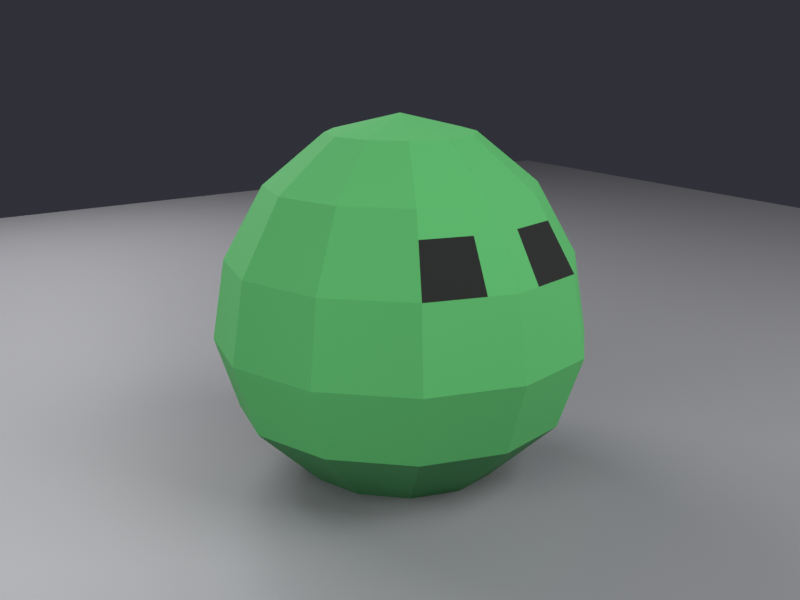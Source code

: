 # Source: slime.blend  (saved by Blender 5.2.44; exported with 4.5.12 LTS)
import bpy
from mathutils import Matrix  # noqa: F401  (used for matrix-valued properties, if any)

bpy.ops.wm.read_factory_settings(use_empty=True)
scene = bpy.context.scene
scene.name = 'Scene'

# ---- collections
col_collection = bpy.data.collections.new('Collection'); scene.collection.children.link(col_collection)

# ---- materials (node trees are filled in below, after node groups)
mat_mat_slime = bpy.data.materials.new('mat_slime')
mat_mat_slime.diffuse_color = (1.0, 1.0, 1.0, 1.0)
mat_stage_grey = bpy.data.materials.new('_stage_grey')

# ---- material node trees
mat_mat_slime.use_nodes = True; mat_mat_slime.node_tree.nodes.clear()
_N = mat_mat_slime.node_tree.nodes; _L = mat_mat_slime.node_tree.links
n0 = _N.new('ShaderNodeBsdfPrincipled'); n0.name = 'Principled BSDF'; n0.location = (-200, 100)
n0.inputs[2].default_value = 0.9
n0.inputs[10].default_value = 0.005
n1 = _N.new('ShaderNodeOutputMaterial'); n1.name = 'Material Output'; n1.location = (200, 100)
n2 = _N.new('ShaderNodeAttribute'); n2.name = 'Attribute'; n2.location = (-380, 200)
n2.attribute_name = 'Col'
_L.new(n0.outputs[0], n1.inputs[0])
_L.new(n2.outputs[0], n0.inputs[0])
n1.is_active_output = True
mat_stage_grey.use_nodes = True; mat_stage_grey.node_tree.nodes.clear()
_N = mat_stage_grey.node_tree.nodes; _L = mat_stage_grey.node_tree.links
n0 = _N.new('ShaderNodeBsdfPrincipled'); n0.name = 'Principled BSDF'; n0.location = (-200, 100)
n0.inputs[0].default_value = (0.3, 0.3, 0.32, 1.0)
n0.inputs[10].default_value = 0.005
n1 = _N.new('ShaderNodeOutputMaterial'); n1.name = 'Material Output'; n1.location = (200, 100)
_L.new(n0.outputs[0], n1.inputs[0])
n1.is_active_output = True

# ---- world
world_world = bpy.data.worlds.new('World'); scene.world = world_world
world_world.use_nodes = True; world_world.node_tree.nodes.clear()
_N = world_world.node_tree.nodes; _L = world_world.node_tree.links
n0 = _N.new('ShaderNodeOutputWorld'); n0.name = 'World Output'; n0.location = (200, 100)
n1 = _N.new('ShaderNodeBackground'); n1.name = 'Background'; n1.location = (-200, 100)
n1.inputs[0].default_value = (0.03, 0.03, 0.04, 1.0)
_L.new(n1.outputs[0], n0.inputs[0])
n0.is_active_output = True
world_world.color = (0.05088, 0.05088, 0.05088)
world_world.sun_shadow_jitter_overblur = 0.0

# ---- cameras
cam_camera = bpy.data.cameras.new('Camera')

# ---- lights
light_area = bpy.data.lights.new('Area', 'AREA')
light_area.energy = 90.0
light_area.size = 2.5
light_area.size_y = 1.0
light_area_001 = bpy.data.lights.new('Area.001', 'AREA')
light_area_001.energy = 30.0
light_area_001.size = 2.0
light_area_001.size_y = 1.0
light_area_002 = bpy.data.lights.new('Area.002', 'AREA')
light_area_002.energy = 60.0
light_area_002.size = 2.0
light_area_002.size_y = 1.0

# ---- meshes
me_sphere = bpy.data.meshes.new('Sphere')
me_sphere.from_pydata([(0.0, 0.0, 0.69), (0.0, 0.1473, 0.6553), (0.0, 0.3482, 0.4179), (0.0, 0.3739, 0.2621), (0.0, 0.1937, 0.0), (0.0, 0.0, 0.0), (0.07165, 0.1276, 0.6553), (0.1306, 0.2325, 0.5582), (0.1694, 0.3015, 0.4179), (0.1819, 0.3238, 0.2621), (0.1588, 0.2826, 0.1218), (0.09423, 0.1678, 0.0), (0.1241, 0.07365, 0.6553), (0.2262, 0.1342, 0.5582), (0.2934, 0.1741, 0.4179), (0.3151, 0.187, 0.2621), (0.275, 0.1632, 0.1218), (0.1632, 0.09685, 0.0), (0.1433, -4.772e-09, 0.6553), (0.2612, -9.655e-09, 0.5582), (0.3387, -2.008e-08, 0.4179), (0.3638, -2.157e-08, 0.2621), (0.3175, -1.174e-08, 0.1218), (0.1885, -6.276e-09, 0.0), (0.1241, -0.06948, 0.6553), (0.2262, -0.1266, 0.5582), (0.2934, -0.1642, 0.4179), (0.3151, -0.1764, 0.2621), (0.275, -0.1539, 0.1218), (0.1632, -0.09137, 0.0), (0.07165, -0.1203, 0.6553), (0.1306, -0.2194, 0.5582), (0.1694, -0.2845, 0.4179), (0.1819, -0.3055, 0.2621), (0.1588, -0.2666, 0.1218), (0.09423, -0.1583, 0.0), (-1.476e-08, -0.139, 0.6553), (-2.987e-08, -0.2533, 0.5582), (-2.071e-08, -0.3285, 0.4179), (-2.224e-08, -0.3528, 0.2621), (-3.631e-08, -0.3079, 0.1218), (-1.942e-08, -0.1827, 0.0), (-0.07165, -0.1203, 0.6553), (-0.1306, -0.2194, 0.5582), (-0.1694, -0.2845, 0.4179), (-0.1819, -0.3055, 0.2621), (-0.1588, -0.2666, 0.1218), (-0.09423, -0.1583, 0.0), (-0.1241, -0.06948, 0.6553), (-0.2262, -0.1266, 0.5582), (-0.2934, -0.1642, 0.4179), (-0.3151, -0.1764, 0.2621), (-0.275, -0.1539, 0.1218), (-0.1632, -0.09137, 0.0), (-0.1433, 2.529e-08, 0.6553), (-0.2612, 4.094e-08, 0.5582), (-0.3387, 2.129e-08, 0.4179), (-0.3638, 2.286e-08, 0.2621), (-0.3175, 4.976e-08, 0.1218), (-0.1885, 3.326e-08, 0.0), (-0.1241, 0.07365, 0.6553), (-0.2262, 0.1342, 0.5582), (-0.2934, 0.1741, 0.4179), (-0.3151, 0.187, 0.2621), (-0.275, 0.1632, 0.1218), (-0.1632, 0.09685, 0.0), (-0.07165, 0.1276, 0.6553), (-0.1306, 0.2325, 0.5582), (-0.1694, 0.3015, 0.4179), (-0.1819, 0.3238, 0.2621), (-0.1588, 0.2826, 0.1218), (-0.09423, 0.1678, 0.0), (3.983e-08, 0.2685, 0.5582), (4.841e-08, 0.3264, 0.1218), (0.1435, 0.2555, 0.5114), (0.1564, 0.2785, 0.4647), (0.1129, 0.3171, 0.4179), (0.05646, 0.3326, 0.4179), (0.2486, 0.1475, 0.5114), (0.271, 0.1608, 0.4647), (0.252, 0.2166, 0.4179), (0.2107, 0.2591, 0.4179), (0.1625, 0.1998, 0.5582), (0.1943, 0.167, 0.5582), (-0.2486, 0.1475, 0.5114), (-0.271, 0.1608, 0.4647), (-0.1435, 0.2555, 0.5114), (-0.1564, 0.2785, 0.4647), (-0.252, 0.2166, 0.4179), (-0.2107, 0.2591, 0.4179), (-0.1625, 0.1998, 0.5582), (-0.1943, 0.167, 0.5582), (-0.04353, 0.2565, 0.5582), (-0.08707, 0.2445, 0.5582), (2.655e-08, 0.2951, 0.5114), (1.328e-08, 0.3216, 0.4647), (0.04353, 0.2565, 0.5582), (0.08707, 0.2445, 0.5582), (-0.05646, 0.3326, 0.4179), (-0.1129, 0.3171, 0.4179), (-0.1043, 0.2929, 0.4647), (-0.05215, 0.3073, 0.4647), (-0.09568, 0.2687, 0.5114), (-0.04784, 0.2819, 0.5114), (-0.2328, 0.2001, 0.4647), (-0.1946, 0.2393, 0.4647), (-0.2136, 0.1835, 0.5114), (-0.1785, 0.2195, 0.5114), (0.1946, 0.2393, 0.4647), (0.2328, 0.2001, 0.4647), (0.1785, 0.2195, 0.5114), (0.2136, 0.1835, 0.5114), (0.05215, 0.3073, 0.4647), (0.1043, 0.2929, 0.4647), (0.04784, 0.2819, 0.5114), (0.09568, 0.2687, 0.5114)], [], [(73, 3, 9, 10), (115, 97, 7, 74), (1, 0, 6), (4, 73, 10, 11), (3, 2, 77, 76, 8, 9), (72, 1, 6, 7, 97, 96), (5, 4, 11), (5, 11, 17), (10, 9, 15, 16), (111, 83, 13, 78), (6, 0, 12), (11, 10, 16, 17), (9, 8, 81, 80, 14, 15), (7, 6, 12, 13, 83, 82), (16, 15, 21, 22), (14, 79, 78, 13, 19, 20), (12, 0, 18), (17, 16, 22, 23), (15, 14, 20, 21), (13, 12, 18, 19), (5, 17, 23), (18, 0, 24), (23, 22, 28, 29), (21, 20, 26, 27), (19, 18, 24, 25), (5, 23, 29), (22, 21, 27, 28), (20, 19, 25, 26), (29, 28, 34, 35), (27, 26, 32, 33), (25, 24, 30, 31), (5, 29, 35), (28, 27, 33, 34), (26, 25, 31, 32), (24, 0, 30), (33, 32, 38, 39), (31, 30, 36, 37), (5, 35, 41), (34, 33, 39, 40), (32, 31, 37, 38), (30, 0, 36), (35, 34, 40, 41), (5, 41, 47), (40, 39, 45, 46), (38, 37, 43, 44), (36, 0, 42), (41, 40, 46, 47), (39, 38, 44, 45), (37, 36, 42, 43), (5, 47, 53), (46, 45, 51, 52), (44, 43, 49, 50), (42, 0, 48), (47, 46, 52, 53), (45, 44, 50, 51), (43, 42, 48, 49), (50, 49, 55, 56), (48, 0, 54), (53, 52, 58, 59), (51, 50, 56, 57), (49, 48, 54, 55), (5, 53, 59), (52, 51, 57, 58), (59, 58, 64, 65), (57, 56, 62, 63), (55, 54, 60, 61), (5, 59, 65), (58, 57, 63, 64), (56, 55, 61, 84, 85, 62), (54, 0, 60), (65, 64, 70, 71), (63, 62, 88, 89, 68, 69), (61, 60, 66, 67, 90, 91), (5, 65, 71), (64, 63, 69, 70), (107, 90, 67, 86), (60, 0, 66), (67, 66, 1, 72, 92, 93), (5, 71, 4), (70, 69, 3, 73), (103, 92, 72, 94), (66, 0, 1), (71, 70, 73, 4), (69, 68, 99, 98, 2, 3), (98, 101, 95, 2), (101, 103, 94, 95), (68, 87, 100, 99), (99, 100, 101, 98), (87, 86, 102, 100), (100, 102, 103, 101), (86, 67, 93, 102), (102, 93, 92, 103), (89, 105, 87, 68), (105, 107, 86, 87), (62, 85, 104, 88), (88, 104, 105, 89), (85, 84, 106, 104), (104, 106, 107, 105), (84, 61, 91, 106), (106, 91, 90, 107), (80, 109, 79, 14), (109, 111, 78, 79), (8, 75, 108, 81), (81, 108, 109, 80), (75, 74, 110, 108), (108, 110, 111, 109), (74, 7, 82, 110), (110, 82, 83, 111), (76, 113, 75, 8), (113, 115, 74, 75), (2, 95, 112, 77), (77, 112, 113, 76), (95, 94, 114, 112), (112, 114, 115, 113), (94, 72, 96, 114), (114, 96, 97, 115)])
_uv = me_sphere.uv_layers.new(name='UVMap')
_uv.uv.foreach_set('vector', [0.75, 0.2857, 0.75, 0.4286, 0.6667, 0.4286, 0.6667, 0.2857, 0.6944, 0.6667, 0.6944, 0.7143, 0.6667, 0.7143, 0.6667, 0.6667, 0.75, 0.8571, 0.7083, 1.0, 0.6667, 0.8571, 0.75, 0.1429, 0.75, 0.2857, 0.6667, 0.2857, 0.6667, 0.1429, 0.75, 0.4286, 0.75, 0.5714, 0.7222, 0.5714, 0.6944, 0.5714, 0.6667, 0.5714, 0.6667, 0.4286, 0.75, 0.7143, 0.75, 0.8571, 0.6667, 0.8571, 0.6667, 0.7143, 0.6944, 0.7143, 0.7222, 0.7143, 0.7083, 0.0, 0.75, 0.1429, 0.6667, 0.1429, 0.625, 0.0, 0.6667, 0.1429, 0.5833, 0.1429, 0.6667, 0.2857, 0.6667, 0.4286, 0.5833, 0.4286, 0.5833, 0.2857, 0.6111, 0.6667, 0.6111, 0.7143, 0.5833, 0.7143, 0.5833, 0.6667, 0.6667, 0.8571, 0.625, 1.0, 0.5833, 0.8571, 0.6667, 0.1429, 0.6667, 0.2857, 0.5833, 0.2857, 0.5833, 0.1429, 0.6667, 0.4286, 0.6667, 0.5714, 0.6389, 0.5714, 0.6111, 0.5714, 0.5833, 0.5714, 0.5833, 0.4286, 0.6667, 0.7143, 0.6667, 0.8571, 0.5833, 0.8571, 0.5833, 0.7143, 0.6111, 0.7143, 0.6389, 0.7143, 0.5833, 0.2857, 0.5833, 0.4286, 0.5, 0.4286, 0.5, 0.2857, 0.5833, 0.5714, 0.5833, 0.619, 0.5833, 0.6667, 0.5833, 0.7143, 0.5, 0.7143, 0.5, 0.5714, 0.5833, 0.8571, 0.5417, 1.0, 0.5, 0.8571, 0.5833, 0.1429, 0.5833, 0.2857, 0.5, 0.2857, 0.5, 0.1429, 0.5833, 0.4286, 0.5833, 0.5714, 0.5, 0.5714, 0.5, 0.4286, 0.5833, 0.7143, 0.5833, 0.8571, 0.5, 0.8571, 0.5, 0.7143, 0.5417, 0.0, 0.5833, 0.1429, 0.5, 0.1429, 0.5, 0.8571, 0.4583, 1.0, 0.4167, 0.8571, 0.5, 0.1429, 0.5, 0.2857, 0.4167, 0.2857, 0.4167, 0.1429, 0.5, 0.4286, 0.5, 0.5714, 0.4167, 0.5714, 0.4167, 0.4286, 0.5, 0.7143, 0.5, 0.8571, 0.4167, 0.8571, 0.4167, 0.7143, 0.4583, 0.0, 0.5, 0.1429, 0.4167, 0.1429, 0.5, 0.2857, 0.5, 0.4286, 0.4167, 0.4286, 0.4167, 0.2857, 0.5, 0.5714, 0.5, 0.7143, 0.4167, 0.7143, 0.4167, 0.5714, 0.4167, 0.1429, 0.4167, 0.2857, 0.3333, 0.2857, 0.3333, 0.1429, 0.4167, 0.4286, 0.4167, 0.5714, 0.3333, 0.5714, 0.3333, 0.4286, 0.4167, 0.7143, 0.4167, 0.8571, 0.3333, 0.8571, 0.3333, 0.7143, 0.375, 0.0, 0.4167, 0.1429, 0.3333, 0.1429, 0.4167, 0.2857, 0.4167, 0.4286, 0.3333, 0.4286, 0.3333, 0.2857, 0.4167, 0.5714, 0.4167, 0.7143, 0.3333, 0.7143, 0.3333, 0.5714, 0.4167, 0.8571, 0.375, 1.0, 0.3333, 0.8571, 0.3333, 0.4286, 0.3333, 0.5714, 0.25, 0.5714, 0.25, 0.4286, 0.3333, 0.7143, 0.3333, 0.8571, 0.25, 0.8571, 0.25, 0.7143, 0.2917, 0.0, 0.3333, 0.1429, 0.25, 0.1429, 0.3333, 0.2857, 0.3333, 0.4286, 0.25, 0.4286, 0.25, 0.2857, 0.3333, 0.5714, 0.3333, 0.7143, 0.25, 0.7143, 0.25, 0.5714, 0.3333, 0.8571, 0.2917, 1.0, 0.25, 0.8571, 0.3333, 0.1429, 0.3333, 0.2857, 0.25, 0.2857, 0.25, 0.1429, 0.2083, 0.0, 0.25, 0.1429, 0.1667, 0.1429, 0.25, 0.2857, 0.25, 0.4286, 0.1667, 0.4286, 0.1667, 0.2857, 0.25, 0.5714, 0.25, 0.7143, 0.1667, 0.7143, 0.1667, 0.5714, 0.25, 0.8571, 0.2083, 1.0, 0.1667, 0.8571, 0.25, 0.1429, 0.25, 0.2857, 0.1667, 0.2857, 0.1667, 0.1429, 0.25, 0.4286, 0.25, 0.5714, 0.1667, 0.5714, 0.1667, 0.4286, 0.25, 0.7143, 0.25, 0.8571, 0.1667, 0.8571, 0.1667, 0.7143, 0.125, 0.0, 0.1667, 0.1429, 0.08333, 0.1429, 0.1667, 0.2857, 0.1667, 0.4286, 0.08333, 0.4286, 0.08333, 0.2857, 0.1667, 0.5714, 0.1667, 0.7143, 0.08333, 0.7143, 0.08333, 0.5714, 0.1667, 0.8571, 0.125, 1.0, 0.08333, 0.8571, 0.1667, 0.1429, 0.1667, 0.2857, 0.08333, 0.2857, 0.08333, 0.1429, 0.1667, 0.4286, 0.1667, 0.5714, 0.08333, 0.5714, 0.08333, 0.4286, 0.1667, 0.7143, 0.1667, 0.8571, 0.08333, 0.8571, 0.08333, 0.7143, 0.08333, 0.5714, 0.08333, 0.7143, 0.0, 0.7143, 0.0, 0.5714, 0.08333, 0.8571, 0.04167, 1.0, 0.0, 0.8571, 0.08333, 0.1429, 0.08333, 0.2857, 0.0, 0.2857, 0.0, 0.1429, 0.08333, 0.4286, 0.08333, 0.5714, 0.0, 0.5714, 0.0, 0.4286, 0.08333, 0.7143, 0.08333, 0.8571, 0.0, 0.8571, 0.0, 0.7143, 0.04167, 0.0, 0.08333, 0.1429, 0.0, 0.1429, 0.08333, 0.2857, 0.08333, 0.4286, 0.0, 0.4286, 0.0, 0.2857, 1.0, 0.1429, 1.0, 0.2857, 0.9167, 0.2857, 0.9167, 0.1429, 1.0, 0.4286, 1.0, 0.5714, 0.9167, 0.5714, 0.9167, 0.4286, 1.0, 0.7143, 1.0, 0.8571, 0.9167, 0.8571, 0.9167, 0.7143, 0.9583, 0.0, 1.0, 0.1429, 0.9167, 0.1429, 1.0, 0.2857, 1.0, 0.4286, 0.9167, 0.4286, 0.9167, 0.2857, 1.0, 0.5714, 1.0, 0.7143, 0.9167, 0.7143, 0.9167, 0.6667, 0.9167, 0.619, 0.9167, 0.5714, 1.0, 0.8571, 0.9583, 1.0, 0.9167, 0.8571, 0.9167, 0.1429, 0.9167, 0.2857, 0.8333, 0.2857, 0.8333, 0.1429, 0.9167, 0.4286, 0.9167, 0.5714, 0.8889, 0.5714, 0.8611, 0.5714, 0.8333, 0.5714, 0.8333, 0.4286, 0.9167, 0.7143, 0.9167, 0.8571, 0.8333, 0.8571, 0.8333, 0.7143, 0.8611, 0.7143, 0.8889, 0.7143, 0.875, 0.0, 0.9167, 0.1429, 0.8333, 0.1429, 0.9167, 0.2857, 0.9167, 0.4286, 0.8333, 0.4286, 0.8333, 0.2857, 0.8611, 0.6667, 0.8611, 0.7143, 0.8333, 0.7143, 0.8333, 0.6667, 0.9167, 0.8571, 0.875, 1.0, 0.8333, 0.8571, 0.8333, 0.7143, 0.8333, 0.8571, 0.75, 0.8571, 0.75, 0.7143, 0.7778, 0.7143, 0.8056, 0.7143, 0.7917, 0.0, 0.8333, 0.1429, 0.75, 0.1429, 0.8333, 0.2857, 0.8333, 0.4286, 0.75, 0.4286, 0.75, 0.2857, 0.7778, 0.6667, 0.7778, 0.7143, 0.75, 0.7143, 0.75, 0.6667, 0.8333, 0.8571, 0.7917, 1.0, 0.75, 0.8571, 0.8333, 0.1429, 0.8333, 0.2857, 0.75, 0.2857, 0.75, 0.1429, 0.8333, 0.4286, 0.8333, 0.5714, 0.8056, 0.5714, 0.7778, 0.5714, 0.75, 0.5714, 0.75, 0.4286, 0.7778, 0.5714, 0.7778, 0.619, 0.75, 0.619, 0.75, 0.5714, 0.7778, 0.619, 0.7778, 0.6667, 0.75, 0.6667, 0.75, 0.619, 0.8333, 0.5714, 0.8333, 0.619, 0.8056, 0.619, 0.8056, 0.5714, 0.8056, 0.5714, 0.8056, 0.619, 0.7778, 0.619, 0.7778, 0.5714, 0.8333, 0.619, 0.8333, 0.6667, 0.8056, 0.6667, 0.8056, 0.619, 0.8056, 0.619, 0.8056, 0.6667, 0.7778, 0.6667, 0.7778, 0.619, 0.8333, 0.6667, 0.8333, 0.7143, 0.8056, 0.7143, 0.8056, 0.6667, 0.8056, 0.6667, 0.8056, 0.7143, 0.7778, 0.7143, 0.7778, 0.6667, 0.8611, 0.5714, 0.8611, 0.619, 0.8333, 0.619, 0.8333, 0.5714, 0.8611, 0.619, 0.8611, 0.6667, 0.8333, 0.6667, 0.8333, 0.619, 0.9167, 0.5714, 0.9167, 0.619, 0.8889, 0.619, 0.8889, 0.5714, 0.8889, 0.5714, 0.8889, 0.619, 0.8611, 0.619, 0.8611, 0.5714, 0.9167, 0.619, 0.9167, 0.6667, 0.8889, 0.6667, 0.8889, 0.619, 0.8889, 0.619, 0.8889, 0.6667, 0.8611, 0.6667, 0.8611, 0.619, 0.9167, 0.6667, 0.9167, 0.7143, 0.8889, 0.7143, 0.8889, 0.6667, 0.8889, 0.6667, 0.8889, 0.7143, 0.8611, 0.7143, 0.8611, 0.6667, 0.6111, 0.5714, 0.6111, 0.619, 0.5833, 0.619, 0.5833, 0.5714, 0.6111, 0.619, 0.6111, 0.6667, 0.5833, 0.6667, 0.5833, 0.619, 0.6667, 0.5714, 0.6667, 0.619, 0.6389, 0.619, 0.6389, 0.5714, 0.6389, 0.5714, 0.6389, 0.619, 0.6111, 0.619, 0.6111, 0.5714, 0.6667, 0.619, 0.6667, 0.6667, 0.6389, 0.6667, 0.6389, 0.619, 0.6389, 0.619, 0.6389, 0.6667, 0.6111, 0.6667, 0.6111, 0.619, 0.6667, 0.6667, 0.6667, 0.7143, 0.6389, 0.7143, 0.6389, 0.6667, 0.6389, 0.6667, 0.6389, 0.7143, 0.6111, 0.7143, 0.6111, 0.6667, 0.6944, 0.5714, 0.6944, 0.619, 0.6667, 0.619, 0.6667, 0.5714, 0.6944, 0.619, 0.6944, 0.6667, 0.6667, 0.6667, 0.6667, 0.619, 0.75, 0.5714, 0.75, 0.619, 0.7222, 0.619, 0.7222, 0.5714, 0.7222, 0.5714, 0.7222, 0.619, 0.6944, 0.619, 0.6944, 0.5714, 0.75, 0.619, 0.75, 0.6667, 0.7222, 0.6667, 0.7222, 0.619, 0.7222, 0.619, 0.7222, 0.6667, 0.6944, 0.6667, 0.6944, 0.619, 0.75, 0.6667, 0.75, 0.7143, 0.7222, 0.7143, 0.7222, 0.6667, 0.7222, 0.6667, 0.7222, 0.7143, 0.6944, 0.7143, 0.6944, 0.6667])
_ca = me_sphere.color_attributes.new('Col', 'FLOAT_COLOR', 'CORNER')
_ca.data.foreach_set('color', [0.1, 0.48, 0.14, 1.0, 0.1, 0.48, 0.14, 1.0, 0.1, 0.48, 0.14, 1.0, 0.1, 0.48, 0.14, 1.0, 0.1, 0.48, 0.14, 1.0, 0.1, 0.48, 0.14, 1.0, 0.1, 0.48, 0.14, 1.0, 0.1, 0.48, 0.14, 1.0, 0.1, 0.48, 0.14, 1.0, 0.1, 0.48, 0.14, 1.0, 0.1, 0.48, 0.14, 1.0, 0.05, 0.25, 0.08, 1.0, 0.05, 0.25, 0.08, 1.0, 0.05, 0.25, 0.08, 1.0, 0.05, 0.25, 0.08, 1.0, 0.1, 0.48, 0.14, 1.0, 0.1, 0.48, 0.14, 1.0, 0.1, 0.48, 0.14, 1.0, 0.1, 0.48, 0.14, 1.0, 0.1, 0.48, 0.14, 1.0, 0.1, 0.48, 0.14, 1.0, 0.1, 0.48, 0.14, 1.0, 0.1, 0.48, 0.14, 1.0, 0.1, 0.48, 0.14, 1.0, 0.1, 0.48, 0.14, 1.0, 0.1, 0.48, 0.14, 1.0, 0.1, 0.48, 0.14, 1.0, 0.05, 0.25, 0.08, 1.0, 0.05, 0.25, 0.08, 1.0, 0.05, 0.25, 0.08, 1.0, 0.05, 0.25, 0.08, 1.0, 0.05, 0.25, 0.08, 1.0, 0.05, 0.25, 0.08, 1.0, 0.1, 0.48, 0.14, 1.0, 0.1, 0.48, 0.14, 1.0, 0.1, 0.48, 0.14, 1.0, 0.1, 0.48, 0.14, 1.0, 0.1, 0.48, 0.14, 1.0, 0.1, 0.48, 0.14, 1.0, 0.1, 0.48, 0.14, 1.0, 0.1, 0.48, 0.14, 1.0, 0.1, 0.48, 0.14, 1.0, 0.1, 0.48, 0.14, 1.0, 0.1, 0.48, 0.14, 1.0, 0.05, 0.25, 0.08, 1.0, 0.05, 0.25, 0.08, 1.0, 0.05, 0.25, 0.08, 1.0, 0.05, 0.25, 0.08, 1.0, 0.1, 0.48, 0.14, 1.0, 0.1, 0.48, 0.14, 1.0, 0.1, 0.48, 0.14, 1.0, 0.1, 0.48, 0.14, 1.0, 0.1, 0.48, 0.14, 1.0, 0.1, 0.48, 0.14, 1.0, 0.1, 0.48, 0.14, 1.0, 0.1, 0.48, 0.14, 1.0, 0.1, 0.48, 0.14, 1.0, 0.1, 0.48, 0.14, 1.0, 0.1, 0.48, 0.14, 1.0, 0.1, 0.48, 0.14, 1.0, 0.1, 0.48, 0.14, 1.0, 0.1, 0.48, 0.14, 1.0, 0.1, 0.48, 0.14, 1.0, 0.1, 0.48, 0.14, 1.0, 0.1, 0.48, 0.14, 1.0, 0.1, 0.48, 0.14, 1.0, 0.1, 0.48, 0.14, 1.0, 0.1, 0.48, 0.14, 1.0, 0.1, 0.48, 0.14, 1.0, 0.1, 0.48, 0.14, 1.0, 0.1, 0.48, 0.14, 1.0, 0.1, 0.48, 0.14, 1.0, 0.1, 0.48, 0.14, 1.0, 0.05, 0.25, 0.08, 1.0, 0.05, 0.25, 0.08, 1.0, 0.05, 0.25, 0.08, 1.0, 0.05, 0.25, 0.08, 1.0, 0.1, 0.48, 0.14, 1.0, 0.1, 0.48, 0.14, 1.0, 0.1, 0.48, 0.14, 1.0, 0.1, 0.48, 0.14, 1.0, 0.1, 0.48, 0.14, 1.0, 0.1, 0.48, 0.14, 1.0, 0.1, 0.48, 0.14, 1.0, 0.1, 0.48, 0.14, 1.0, 0.05, 0.25, 0.08, 1.0, 0.05, 0.25, 0.08, 1.0, 0.05, 0.25, 0.08, 1.0, 0.1, 0.48, 0.14, 1.0, 0.1, 0.48, 0.14, 1.0, 0.1, 0.48, 0.14, 1.0, 0.05, 0.25, 0.08, 1.0, 0.05, 0.25, 0.08, 1.0, 0.05, 0.25, 0.08, 1.0, 0.05, 0.25, 0.08, 1.0, 0.1, 0.48, 0.14, 1.0, 0.1, 0.48, 0.14, 1.0, 0.1, 0.48, 0.14, 1.0, 0.1, 0.48, 0.14, 1.0, 0.1, 0.48, 0.14, 1.0, 0.1, 0.48, 0.14, 1.0, 0.1, 0.48, 0.14, 1.0, 0.1, 0.48, 0.14, 1.0, 0.05, 0.25, 0.08, 1.0, 0.05, 0.25, 0.08, 1.0, 0.05, 0.25, 0.08, 1.0, 0.1, 0.48, 0.14, 1.0, 0.1, 0.48, 0.14, 1.0, 0.1, 0.48, 0.14, 1.0, 0.1, 0.48, 0.14, 1.0, 0.1, 0.48, 0.14, 1.0, 0.1, 0.48, 0.14, 1.0, 0.1, 0.48, 0.14, 1.0, 0.1, 0.48, 0.14, 1.0, 0.05, 0.25, 0.08, 1.0, 0.05, 0.25, 0.08, 1.0, 0.05, 0.25, 0.08, 1.0, 0.05, 0.25, 0.08, 1.0, 0.05, 0.25, 0.08, 1.0, 0.05, 0.25, 0.08, 1.0, 0.05, 0.25, 0.08, 1.0, 0.05, 0.25, 0.08, 1.0, 0.1, 0.48, 0.14, 1.0, 0.1, 0.48, 0.14, 1.0, 0.1, 0.48, 0.14, 1.0, 0.1, 0.48, 0.14, 1.0, 0.05, 0.25, 0.08, 1.0, 0.05, 0.25, 0.08, 1.0, 0.05, 0.25, 0.08, 1.0, 0.05, 0.25, 0.08, 1.0, 0.05, 0.25, 0.08, 1.0, 0.05, 0.25, 0.08, 1.0, 0.05, 0.25, 0.08, 1.0, 0.05, 0.25, 0.08, 1.0, 0.05, 0.25, 0.08, 1.0, 0.05, 0.25, 0.08, 1.0, 0.05, 0.25, 0.08, 1.0, 0.1, 0.48, 0.14, 1.0, 0.1, 0.48, 0.14, 1.0, 0.1, 0.48, 0.14, 1.0, 0.05, 0.25, 0.08, 1.0, 0.05, 0.25, 0.08, 1.0, 0.05, 0.25, 0.08, 1.0, 0.05, 0.25, 0.08, 1.0, 0.05, 0.25, 0.08, 1.0, 0.05, 0.25, 0.08, 1.0, 0.05, 0.25, 0.08, 1.0, 0.05, 0.25, 0.08, 1.0, 0.05, 0.25, 0.08, 1.0, 0.05, 0.25, 0.08, 1.0, 0.05, 0.25, 0.08, 1.0, 0.05, 0.25, 0.08, 1.0, 0.05, 0.25, 0.08, 1.0, 0.05, 0.25, 0.08, 1.0, 0.05, 0.25, 0.08, 1.0, 0.05, 0.25, 0.08, 1.0, 0.05, 0.25, 0.08, 1.0, 0.05, 0.25, 0.08, 1.0, 0.05, 0.25, 0.08, 1.0, 0.1, 0.48, 0.14, 1.0, 0.1, 0.48, 0.14, 1.0, 0.1, 0.48, 0.14, 1.0, 0.05, 0.25, 0.08, 1.0, 0.05, 0.25, 0.08, 1.0, 0.05, 0.25, 0.08, 1.0, 0.05, 0.25, 0.08, 1.0, 0.05, 0.25, 0.08, 1.0, 0.05, 0.25, 0.08, 1.0, 0.05, 0.25, 0.08, 1.0, 0.05, 0.25, 0.08, 1.0, 0.05, 0.25, 0.08, 1.0, 0.05, 0.25, 0.08, 1.0, 0.05, 0.25, 0.08, 1.0, 0.05, 0.25, 0.08, 1.0, 0.05, 0.25, 0.08, 1.0, 0.05, 0.25, 0.08, 1.0, 0.05, 0.25, 0.08, 1.0, 0.1, 0.48, 0.14, 1.0, 0.1, 0.48, 0.14, 1.0, 0.1, 0.48, 0.14, 1.0, 0.05, 0.25, 0.08, 1.0, 0.05, 0.25, 0.08, 1.0, 0.05, 0.25, 0.08, 1.0, 0.05, 0.25, 0.08, 1.0, 0.05, 0.25, 0.08, 1.0, 0.05, 0.25, 0.08, 1.0, 0.05, 0.25, 0.08, 1.0, 0.05, 0.25, 0.08, 1.0, 0.05, 0.25, 0.08, 1.0, 0.05, 0.25, 0.08, 1.0, 0.05, 0.25, 0.08, 1.0, 0.05, 0.25, 0.08, 1.0, 0.05, 0.25, 0.08, 1.0, 0.05, 0.25, 0.08, 1.0, 0.05, 0.25, 0.08, 1.0, 0.05, 0.25, 0.08, 1.0, 0.05, 0.25, 0.08, 1.0, 0.05, 0.25, 0.08, 1.0, 0.05, 0.25, 0.08, 1.0, 0.05, 0.25, 0.08, 1.0, 0.05, 0.25, 0.08, 1.0, 0.05, 0.25, 0.08, 1.0, 0.05, 0.25, 0.08, 1.0, 0.1, 0.48, 0.14, 1.0, 0.1, 0.48, 0.14, 1.0, 0.1, 0.48, 0.14, 1.0, 0.05, 0.25, 0.08, 1.0, 0.05, 0.25, 0.08, 1.0, 0.05, 0.25, 0.08, 1.0, 0.05, 0.25, 0.08, 1.0, 0.05, 0.25, 0.08, 1.0, 0.05, 0.25, 0.08, 1.0, 0.05, 0.25, 0.08, 1.0, 0.05, 0.25, 0.08, 1.0, 0.1, 0.48, 0.14, 1.0, 0.1, 0.48, 0.14, 1.0, 0.1, 0.48, 0.14, 1.0, 0.1, 0.48, 0.14, 1.0, 0.1, 0.48, 0.14, 1.0, 0.1, 0.48, 0.14, 1.0, 0.1, 0.48, 0.14, 1.0, 0.1, 0.48, 0.14, 1.0, 0.1, 0.48, 0.14, 1.0, 0.1, 0.48, 0.14, 1.0, 0.1, 0.48, 0.14, 1.0, 0.05, 0.25, 0.08, 1.0, 0.05, 0.25, 0.08, 1.0, 0.05, 0.25, 0.08, 1.0, 0.05, 0.25, 0.08, 1.0, 0.1, 0.48, 0.14, 1.0, 0.1, 0.48, 0.14, 1.0, 0.1, 0.48, 0.14, 1.0, 0.1, 0.48, 0.14, 1.0, 0.1, 0.48, 0.14, 1.0, 0.1, 0.48, 0.14, 1.0, 0.1, 0.48, 0.14, 1.0, 0.1, 0.48, 0.14, 1.0, 0.05, 0.25, 0.08, 1.0, 0.05, 0.25, 0.08, 1.0, 0.05, 0.25, 0.08, 1.0, 0.1, 0.48, 0.14, 1.0, 0.1, 0.48, 0.14, 1.0, 0.1, 0.48, 0.14, 1.0, 0.1, 0.48, 0.14, 1.0, 0.05, 0.25, 0.08, 1.0, 0.05, 0.25, 0.08, 1.0, 0.05, 0.25, 0.08, 1.0, 0.05, 0.25, 0.08, 1.0, 0.1, 0.48, 0.14, 1.0, 0.1, 0.48, 0.14, 1.0, 0.1, 0.48, 0.14, 1.0, 0.1, 0.48, 0.14, 1.0, 0.1, 0.48, 0.14, 1.0, 0.1, 0.48, 0.14, 1.0, 0.1, 0.48, 0.14, 1.0, 0.1, 0.48, 0.14, 1.0, 0.05, 0.25, 0.08, 1.0, 0.05, 0.25, 0.08, 1.0, 0.05, 0.25, 0.08, 1.0, 0.1, 0.48, 0.14, 1.0, 0.1, 0.48, 0.14, 1.0, 0.1, 0.48, 0.14, 1.0, 0.1, 0.48, 0.14, 1.0, 0.1, 0.48, 0.14, 1.0, 0.1, 0.48, 0.14, 1.0, 0.1, 0.48, 0.14, 1.0, 0.1, 0.48, 0.14, 1.0, 0.1, 0.48, 0.14, 1.0, 0.1, 0.48, 0.14, 1.0, 0.1, 0.48, 0.14, 1.0, 0.1, 0.48, 0.14, 1.0, 0.1, 0.48, 0.14, 1.0, 0.05, 0.25, 0.08, 1.0, 0.05, 0.25, 0.08, 1.0, 0.05, 0.25, 0.08, 1.0, 0.05, 0.25, 0.08, 1.0, 0.1, 0.48, 0.14, 1.0, 0.1, 0.48, 0.14, 1.0, 0.1, 0.48, 0.14, 1.0, 0.1, 0.48, 0.14, 1.0, 0.1, 0.48, 0.14, 1.0, 0.1, 0.48, 0.14, 1.0, 0.1, 0.48, 0.14, 1.0, 0.1, 0.48, 0.14, 1.0, 0.1, 0.48, 0.14, 1.0, 0.1, 0.48, 0.14, 1.0, 0.1, 0.48, 0.14, 1.0, 0.1, 0.48, 0.14, 1.0, 0.05, 0.25, 0.08, 1.0, 0.05, 0.25, 0.08, 1.0, 0.05, 0.25, 0.08, 1.0, 0.1, 0.48, 0.14, 1.0, 0.1, 0.48, 0.14, 1.0, 0.1, 0.48, 0.14, 1.0, 0.1, 0.48, 0.14, 1.0, 0.1, 0.48, 0.14, 1.0, 0.1, 0.48, 0.14, 1.0, 0.1, 0.48, 0.14, 1.0, 0.1, 0.48, 0.14, 1.0, 0.1, 0.48, 0.14, 1.0, 0.1, 0.48, 0.14, 1.0, 0.1, 0.48, 0.14, 1.0, 0.1, 0.48, 0.14, 1.0, 0.1, 0.48, 0.14, 1.0, 0.1, 0.48, 0.14, 1.0, 0.1, 0.48, 0.14, 1.0, 0.1, 0.48, 0.14, 1.0, 0.1, 0.48, 0.14, 1.0, 0.05, 0.25, 0.08, 1.0, 0.05, 0.25, 0.08, 1.0, 0.05, 0.25, 0.08, 1.0, 0.1, 0.48, 0.14, 1.0, 0.1, 0.48, 0.14, 1.0, 0.1, 0.48, 0.14, 1.0, 0.1, 0.48, 0.14, 1.0, 0.1, 0.48, 0.14, 1.0, 0.1, 0.48, 0.14, 1.0, 0.1, 0.48, 0.14, 1.0, 0.1, 0.48, 0.14, 1.0, 0.1, 0.48, 0.14, 1.0, 0.1, 0.48, 0.14, 1.0, 0.1, 0.48, 0.14, 1.0, 0.05, 0.25, 0.08, 1.0, 0.05, 0.25, 0.08, 1.0, 0.05, 0.25, 0.08, 1.0, 0.05, 0.25, 0.08, 1.0, 0.1, 0.48, 0.14, 1.0, 0.1, 0.48, 0.14, 1.0, 0.1, 0.48, 0.14, 1.0, 0.1, 0.48, 0.14, 1.0, 0.1, 0.48, 0.14, 1.0, 0.1, 0.48, 0.14, 1.0, 0.1, 0.48, 0.14, 1.0, 0.1, 0.48, 0.14, 1.0, 0.1, 0.48, 0.14, 1.0, 0.1, 0.48, 0.14, 1.0, 0.1, 0.48, 0.14, 1.0, 0.1, 0.48, 0.14, 1.0, 0.1, 0.48, 0.14, 1.0, 0.1, 0.48, 0.14, 1.0, 0.01, 0.012, 0.01, 1.0, 0.01, 0.012, 0.01, 1.0, 0.01, 0.012, 0.01, 1.0, 0.01, 0.012, 0.01, 1.0, 0.01, 0.012, 0.01, 1.0, 0.01, 0.012, 0.01, 1.0, 0.01, 0.012, 0.01, 1.0, 0.01, 0.012, 0.01, 1.0, 0.01, 0.012, 0.01, 1.0, 0.01, 0.012, 0.01, 1.0, 0.01, 0.012, 0.01, 1.0, 0.01, 0.012, 0.01, 1.0, 0.01, 0.012, 0.01, 1.0, 0.01, 0.012, 0.01, 1.0, 0.01, 0.012, 0.01, 1.0, 0.01, 0.012, 0.01, 1.0, 0.1, 0.48, 0.14, 1.0, 0.1, 0.48, 0.14, 1.0, 0.1, 0.48, 0.14, 1.0, 0.1, 0.48, 0.14, 1.0, 0.1, 0.48, 0.14, 1.0, 0.1, 0.48, 0.14, 1.0, 0.1, 0.48, 0.14, 1.0, 0.1, 0.48, 0.14, 1.0, 0.1, 0.48, 0.14, 1.0, 0.1, 0.48, 0.14, 1.0, 0.1, 0.48, 0.14, 1.0, 0.1, 0.48, 0.14, 1.0, 0.1, 0.48, 0.14, 1.0, 0.1, 0.48, 0.14, 1.0, 0.1, 0.48, 0.14, 1.0, 0.1, 0.48, 0.14, 1.0, 0.1, 0.48, 0.14, 1.0, 0.1, 0.48, 0.14, 1.0, 0.1, 0.48, 0.14, 1.0, 0.1, 0.48, 0.14, 1.0, 0.1, 0.48, 0.14, 1.0, 0.1, 0.48, 0.14, 1.0, 0.1, 0.48, 0.14, 1.0, 0.1, 0.48, 0.14, 1.0, 0.1, 0.48, 0.14, 1.0, 0.1, 0.48, 0.14, 1.0, 0.1, 0.48, 0.14, 1.0, 0.1, 0.48, 0.14, 1.0, 0.1, 0.48, 0.14, 1.0, 0.1, 0.48, 0.14, 1.0, 0.1, 0.48, 0.14, 1.0, 0.1, 0.48, 0.14, 1.0, 0.1, 0.48, 0.14, 1.0, 0.1, 0.48, 0.14, 1.0, 0.1, 0.48, 0.14, 1.0, 0.1, 0.48, 0.14, 1.0, 0.1, 0.48, 0.14, 1.0, 0.1, 0.48, 0.14, 1.0, 0.1, 0.48, 0.14, 1.0, 0.1, 0.48, 0.14, 1.0, 0.1, 0.48, 0.14, 1.0, 0.1, 0.48, 0.14, 1.0, 0.1, 0.48, 0.14, 1.0, 0.1, 0.48, 0.14, 1.0, 0.1, 0.48, 0.14, 1.0, 0.1, 0.48, 0.14, 1.0, 0.1, 0.48, 0.14, 1.0, 0.1, 0.48, 0.14, 1.0, 0.1, 0.48, 0.14, 1.0, 0.1, 0.48, 0.14, 1.0, 0.1, 0.48, 0.14, 1.0, 0.1, 0.48, 0.14, 1.0, 0.1, 0.48, 0.14, 1.0, 0.1, 0.48, 0.14, 1.0, 0.1, 0.48, 0.14, 1.0, 0.1, 0.48, 0.14, 1.0, 0.1, 0.48, 0.14, 1.0, 0.1, 0.48, 0.14, 1.0, 0.1, 0.48, 0.14, 1.0, 0.1, 0.48, 0.14, 1.0, 0.1, 0.48, 0.14, 1.0, 0.1, 0.48, 0.14, 1.0, 0.1, 0.48, 0.14, 1.0, 0.1, 0.48, 0.14, 1.0, 0.1, 0.48, 0.14, 1.0, 0.1, 0.48, 0.14, 1.0, 0.1, 0.48, 0.14, 1.0, 0.1, 0.48, 0.14, 1.0, 0.1, 0.48, 0.14, 1.0, 0.1, 0.48, 0.14, 1.0, 0.1, 0.48, 0.14, 1.0, 0.1, 0.48, 0.14, 1.0, 0.01, 0.012, 0.01, 1.0, 0.01, 0.012, 0.01, 1.0, 0.01, 0.012, 0.01, 1.0, 0.01, 0.012, 0.01, 1.0, 0.01, 0.012, 0.01, 1.0, 0.01, 0.012, 0.01, 1.0, 0.01, 0.012, 0.01, 1.0, 0.01, 0.012, 0.01, 1.0, 0.1, 0.48, 0.14, 1.0, 0.1, 0.48, 0.14, 1.0, 0.1, 0.48, 0.14, 1.0, 0.1, 0.48, 0.14, 1.0, 0.01, 0.012, 0.01, 1.0, 0.01, 0.012, 0.01, 1.0, 0.01, 0.012, 0.01, 1.0, 0.01, 0.012, 0.01, 1.0, 0.1, 0.48, 0.14, 1.0, 0.1, 0.48, 0.14, 1.0, 0.1, 0.48, 0.14, 1.0, 0.1, 0.48, 0.14, 1.0, 0.01, 0.012, 0.01, 1.0, 0.01, 0.012, 0.01, 1.0, 0.01, 0.012, 0.01, 1.0, 0.01, 0.012, 0.01, 1.0, 0.1, 0.48, 0.14, 1.0, 0.1, 0.48, 0.14, 1.0, 0.1, 0.48, 0.14, 1.0, 0.1, 0.48, 0.14, 1.0, 0.1, 0.48, 0.14, 1.0, 0.1, 0.48, 0.14, 1.0, 0.1, 0.48, 0.14, 1.0, 0.1, 0.48, 0.14, 1.0])
me_sphere.materials.append(mat_mat_slime)
me_sphere.update()
me_plane = bpy.data.meshes.new('Plane')
me_plane.from_pydata([(-3.0, -3.0, 0.0), (3.0, -3.0, 0.0), (-3.0, 3.0, 0.0), (3.0, 3.0, 0.0)], [], [(0, 1, 3, 2)])
_uv = me_plane.uv_layers.new(name='UVMap')
_uv.uv.foreach_set('vector', [0.0, 0.0, 1.0, 0.0, 1.0, 1.0, 0.0, 1.0])
me_plane.materials.append(mat_stage_grey)
me_plane.update()

# ---- objects
ob_slime = bpy.data.objects.new('Slime', me_sphere)
ob_ground = bpy.data.objects.new('_Ground', me_plane)
ob_cam = bpy.data.objects.new('_Cam', cam_camera)
ob_light0 = bpy.data.objects.new('_Light0', light_area)
ob_light1 = bpy.data.objects.new('_Light1', light_area_001)
ob_light2 = bpy.data.objects.new('_Light2', light_area_002)

# ---- transforms, parenting, visibility, modifiers, constraints
ob_slime.location = (0.0, 0.0, 0.0)
ob_ground.location = (0.0, 0.0, 0.0)
ob_cam.location = (1.2, 1.7, 0.9)
ob_cam.rotation_euler = (1.303, 1.423e-07, 2.527)
ob_light0.location = (-1.6, 2.2, 2.4)
ob_light0.rotation_euler = (0.9203, 4.731e-11, -2.513)
ob_light1.location = (2.0, 1.0, 1.3)
ob_light1.rotation_euler = (1.161, -6.533e-08, 2.034)
ob_light2.location = (0.3, -2.4, 1.9)
ob_light2.rotation_euler = (0.995, -2.753e-09, 0.1244)

# ---- collection membership
col_collection.objects.link(ob_slime)
col_collection.objects.link(ob_ground)
col_collection.objects.link(ob_cam)
col_collection.objects.link(ob_light0)
col_collection.objects.link(ob_light1)
col_collection.objects.link(ob_light2)

# ---- scene / render settings (as saved in the file)
scene.camera = ob_cam
scene.frame_start = 1; scene.frame_end = 250; scene.frame_set(1)
scene.render.engine = 'BLENDER_EEVEE_NEXT'
scene.render.resolution_x = 960
scene.render.resolution_y = 720
scene.render.bake_bias = 0.0
scene.render.bake_samples = 0
scene.render.compositor_device = 'GPU'
scene.cycles.samples = 96
scene.eevee.use_volume_custom_range = False
scene.eevee.fast_gi_thickness_near = 0.1
scene.eevee.fast_gi_thickness_far = 0.0
scene.eevee.ray_tracing_options.screen_trace_thickness = 0.1
scene.view_settings.view_transform = 'Standard'
bpy.context.view_layer.update()
